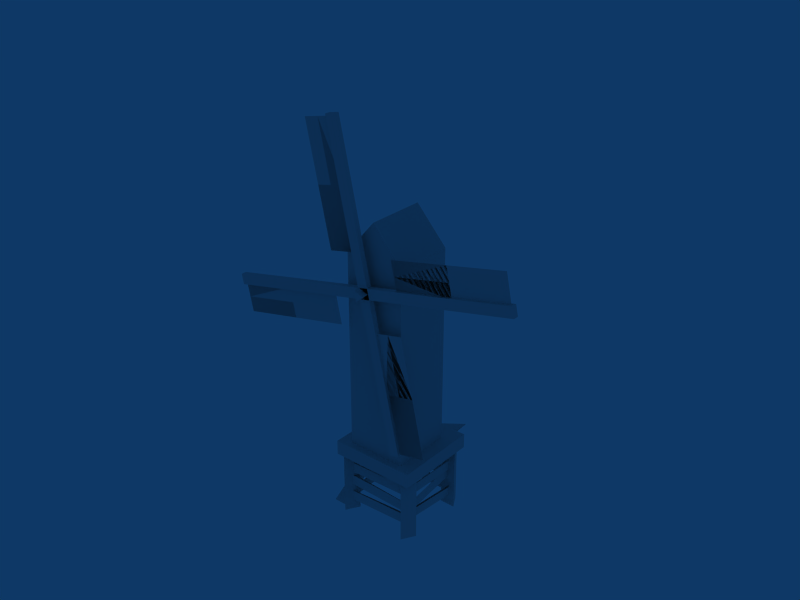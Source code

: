 # Source: windmill.blend  (saved by Blender 2.53.0; exported with 4.5.12 LTS)
import bpy
from mathutils import Matrix  # noqa: F401  (used for matrix-valued properties, if any)

bpy.ops.wm.read_factory_settings(use_empty=True)
scene = bpy.context.scene
scene.name = 'Scene'

# ---- collections
col_collection_1 = bpy.data.collections.new('Collection 1'); scene.collection.children.link(col_collection_1)

# ---- materials (node trees are filled in below, after node groups)
mat_mat1 = bpy.data.materials.new('mat1')
mat_mat1.alpha_threshold = 0.0
mat_mat1.specular_color = (0.5255, 0.5242, 0.5242)
mat_mat1.roughness = 0.5
mat_mat1.line_color = (0.0, 0.0, 0.0, 1.0)

# ---- material node trees

# ---- world
world_world = bpy.data.worlds.new('World'); scene.world = world_world
world_world.color = (0.05656, 0.2208, 0.4)
world_world.use_sun_shadow = False
world_world.sun_shadow_jitter_overblur = 0.0
world_world.cycles.sampling_method = 'MANUAL'
world_world.cycles.sample_map_resolution = 256

# ---- meshes
me_windmill_old_002 = bpy.data.meshes.new('WINDMILL OLD.002')
me_windmill_old_002.from_pydata([(-80.17, -7.972, -7.035), (-20.57, -7.972, -14.3), (-7.086, -7.972, 80.28), (-14.16, -7.972, 20.77), (79.94, -7.972, 7.39), (20.45, -7.972, 14.65), (13.77, -7.972, -20.39), (6.695, -7.972, -79.9), (-18.72, -7.972, 0.8799), (-20.57, -7.972, -14.3), (-78.21, -7.972, 8.135), (-80.06, -7.972, -7.049), (1.032, -7.972, 18.96), (-14.16, -7.972, 20.77), (8.104, -7.972, 78.47), (-7.086, -7.972, 80.28), (79.94, -7.972, 7.39), (78.09, -7.972, -7.794), (20.45, -7.972, 14.65), (18.6, -7.972, -0.5383), (6.695, -7.972, -79.9), (-8.494, -7.972, -78.1), (13.77, -7.972, -20.39), (-1.423, -7.972, -18.59), (-79.01, -9.353, 12.28), (79.24, -9.353, -7.023), (-79.01, -6.685, 12.28), (79.24, -6.685, -7.023), (-79.66, -6.685, 7.016), (78.6, -6.685, -12.29), (-79.66, -9.353, 7.016), (78.6, -9.353, -12.29), (-12.41, -9.353, -78.82), (6.732, -9.353, 79.45), (-12.41, -6.685, -78.82), (6.732, -6.685, 79.45), (-7.145, -6.685, -79.46), (12.0, -6.685, 78.82), (-7.145, -9.353, -79.46), (12.0, -9.353, 78.82), (-2.775, -12.78, 0.3485), (2.119, -12.78, 2.43), (1.475, -12.78, -2.849), (-2.775, 12.78, 0.3485), (2.119, 12.78, 2.43), (1.475, 12.78, -2.849)], [], [(10, 0, 9, 8), (14, 2, 13, 12), (19, 17, 4, 5), (23, 21, 20, 6), (11, 10, 8, 9), (15, 14, 12, 13), (19, 18, 16, 17), (23, 22, 20, 21), (25, 31, 29, 27), (30, 24, 26, 28), (25, 24, 30, 31), (27, 26, 24, 25), (29, 28, 26, 27), (31, 30, 28, 29), (33, 39, 37, 35), (38, 32, 34, 36), (33, 32, 38, 39), (35, 34, 32, 33), (37, 36, 34, 35), (39, 38, 36, 37), (41, 40, 42), (43, 45, 42, 40), (44, 43, 40, 41), (45, 44, 41, 42)])
_uv = me_windmill_old_002.uv_layers.new(name='UVTex')
_uv.uv.foreach_set('vector', [0.773, 0.07453, 0.8832, 0.07372, 0.8832, 0.5064, 0.773, 0.5064, 0.7704, 0.0693, 0.8825, 0.06895, 0.8839, 0.5082, 0.7718, 0.5086, 0.8876, 0.07676, 0.8876, 0.5033, 0.7788, 0.5033, 0.7788, 0.07676, 0.8853, 0.06482, 0.8862, 0.5092, 0.769, 0.5078, 0.7681, 0.06348, 0.8811, 0.5068, 0.7685, 0.5068, 0.7685, 0.06603, 0.8811, 0.06603, 0.7753, 0.07646, 0.8837, 0.07639, 0.8839, 0.5011, 0.7755, 0.5011, 0.7685, 0.06605, 0.8811, 0.06605, 0.8811, 0.5068, 0.7685, 0.5068, 0.7711, 0.07091, 0.8835, 0.07091, 0.8835, 0.5117, 0.7711, 0.5117, 0.9379, 0.7795, 0.9626, 0.7795, 0.9626, 0.7922, 0.9379, 0.7922, 0.9626, 0.03408, 0.9379, 0.03408, 0.9379, 0.02183, 0.9626, 0.02183, 0.9379, 0.7795, 0.9379, 0.03408, 0.9626, 0.03408, 0.9626, 0.7795, 0.925, 0.7795, 0.925, 0.03408, 0.9379, 0.03408, 0.9379, 0.7795, 0.938, 0.7795, 0.938, 0.03403, 0.9628, 0.03403, 0.9628, 0.7795, 0.9626, 0.7795, 0.9626, 0.03408, 0.9748, 0.03408, 0.9748, 0.7795, 0.9379, 0.7795, 0.9626, 0.7795, 0.9626, 0.7922, 0.9379, 0.7922, 0.9626, 0.03408, 0.9379, 0.03408, 0.9379, 0.02183, 0.9626, 0.02183, 0.9379, 0.7795, 0.9379, 0.03408, 0.9626, 0.03408, 0.9626, 0.7795, 0.925, 0.7795, 0.925, 0.03408, 0.9379, 0.03408, 0.9379, 0.7795, 0.938, 0.7795, 0.938, 0.03403, 0.9628, 0.03403, 0.9628, 0.7795, 0.9626, 0.7795, 0.9626, 0.03408, 0.9748, 0.03408, 0.9748, 0.7795, 0.5992, 0.3568, 0.6616, 0.3568, 0.6304, 0.4109, 0.6616, 0.05691, 0.724, 0.05691, 0.724, 0.3568, 0.6616, 0.3568, 0.5992, 0.05691, 0.6616, 0.05691, 0.6616, 0.3568, 0.5992, 0.3568, 0.5368, 0.05691, 0.5992, 0.05691, 0.5992, 0.3568, 0.5368, 0.3568])
me_windmill_old_002.materials.append(mat_mat1)
me_windmill_old_002.use_remesh_preserve_volume = False
me_windmill_old_002.use_remesh_preserve_attributes = False
me_windmill_old_002.use_mirror_vertex_groups = False
me_windmill_old_002.update()
me_windmill = bpy.data.meshes.new('windmill')
me_windmill.from_pydata([(-13.18, 13.63, 37.56), (-13.19, -17.04, 37.56), (-13.11, 13.43, 142.0), (-13.19, -17.04, 141.5), (17.5, 13.62, 141.5), (17.48, -17.06, 141.5), (17.5, 13.62, 37.56), (17.48, -17.06, 37.56), (2.16, 12.81, 159.4), (2.144, -17.05, 159.4), (24.44, -20.94, 33.09), (24.44, 22.75, 33.09), (24.44, -20.94, 40.59), (24.44, 22.75, 40.59), (-19.25, -20.94, 40.59), (-19.72, 22.81, 39.81), (-19.25, -20.94, 33.09), (-19.25, 22.75, 33.09), (16.45, 15.54, 1.107), (24.38, 15.54, 1.107), (20.41, 22.41, 1.107), (16.45, 15.54, 39.23), (24.38, 15.54, 39.23), (20.41, 22.41, 39.23), (24.39, -14.01, 1.107), (16.46, -13.97, 1.107), (20.39, -20.86, 1.107), (24.39, -14.01, 39.23), (16.46, -13.97, 39.23), (20.39, -20.86, 39.23), (-11.26, -14.01, 1.107), (-19.2, -13.97, 1.107), (-15.26, -20.86, 1.107), (-11.26, -14.01, 39.23), (-19.2, -13.97, 39.23), (-15.26, -20.86, 39.23), (-19.21, 15.54, 1.107), (-11.27, 15.54, 1.107), (-15.24, 22.41, 1.107), (-19.21, 15.54, 39.23), (-11.27, 15.54, 39.23), (-15.24, 22.41, 39.23), (19.97, -15.62, 12.65), (19.97, 18.19, 17.66), (19.97, -16.4, 17.94), (19.97, 17.41, 22.94), (18.71, -16.19, 7.367), (21.17, 17.89, 6.593), (19.16, -16.1, 12.69), (21.62, 17.98, 11.91), (-14.6, -16.17, 23.13), (-14.13, 18.0, 23.43), (-14.62, -16.22, 28.47), (-14.15, 17.96, 28.77), (-14.2, -16.19, 15.09), (-14.56, 17.99, 15.16), (-14.19, -16.2, 20.43), (-14.55, 17.98, 20.5), (-14.58, -16.01, 5.958), (-14.16, 18.11, 7.992), (-14.6, -16.32, 11.29), (-14.18, 17.79, 13.32), (20.29, 18.15, 23.28), (-13.89, 18.15, 23.28), (20.29, 18.15, 28.62), (-13.89, 18.15, 28.62), (20.29, 18.15, 15.13), (-13.89, 18.15, 15.13), (20.29, 18.15, 20.47), (-13.89, 18.15, 20.47), (20.29, 18.15, 6.97), (-13.89, 18.15, 6.97), (20.29, 18.15, 12.31), (-13.89, 18.15, 12.31), (20.38, -16.2, 24.0), (-13.76, -16.2, 22.57), (20.16, -16.2, 29.34), (-13.99, -16.2, 27.9), (20.16, -16.22, 14.39), (-13.99, -16.05, 15.87), (20.39, -16.35, 19.73), (-13.76, -16.17, 21.2), (20.41, -16.04, 7.889), (-13.72, -16.41, 6.059), (20.12, -15.98, 13.22), (-14.01, -16.36, 11.39), (19.88, 22.61, 40.5), (20.28, 29.64, 41.29), (-18.47, 22.61, 25.83), (-18.47, 29.74, 25.83), (-25.57, 22.61, 25.83), (-25.78, 29.93, 25.23), (-18.47, -16.85, 0.2957), (-25.57, -16.85, 0.2957), (19.95, 22.65, 40.4), (20.28, 29.64, 41.25), (20.92, 18.12, 27.39), (22.05, -15.95, 29.84), (20.81, 17.73, 22.06), (21.94, -16.34, 24.52), (21.66, -16.34, 24.52), (21.69, -15.95, 29.84), (19.9, -15.94, 17.52), (19.99, 17.72, 23.45), (19.9, -15.02, 12.26), (19.99, 18.65, 18.19), (18.32, -16.07, 12.76), (20.59, 18.02, 11.84), (18.77, -16.24, 7.443), (21.04, 17.85, 6.519), (20.11, -16.78, 12.92), (-14.05, -17.01, 11.69), (20.3, -16.71, 7.58), (-13.86, -16.94, 6.354), (-13.76, -16.17, 21.2), (20.39, -16.35, 19.73), (-13.99, -16.05, 15.87), (20.16, -16.22, 14.39), (-13.96, -16.88, 15.59), (20.21, -16.81, 14.66), (-13.81, -16.76, 20.93), (20.35, -16.69, 20.0), (20.19, -16.54, 29.21), (-13.97, -16.52, 28.03), (20.37, -16.54, 23.88), (-13.79, -16.52, 22.69), (20.29, 17.82, 28.62), (-13.89, 17.89, 28.62), (20.29, 17.82, 23.28), (-13.89, 17.89, 23.28), (20.29, 17.95, 20.47), (-13.89, 17.96, 20.47), (20.29, 17.95, 15.13), (-13.89, 17.96, 15.13), (20.29, 17.74, 12.31), (-13.89, 17.79, 12.31), (20.29, 17.74, 6.97), (-13.89, 17.79, 6.97), (-14.75, -16.17, 28.86), (-14.49, 18.0, 28.56), (-14.77, -16.22, 23.52), (-14.51, 17.96, 23.22), (-14.9, -16.19, 20.5), (-14.54, 17.99, 20.43), (-14.89, -16.2, 15.16), (-14.53, 17.98, 15.09), (-14.82, -16.31, 11.41), (-14.77, 17.82, 13.2), (-14.83, -16.03, 6.076), (-14.78, 18.1, 7.871)], [], [(0, 1, 3, 2), (4, 5, 7, 6), (1, 7, 5, 3), (6, 0, 2, 4), (2, 3, 9, 8), (3, 5, 9), (5, 4, 8, 9), (4, 2, 8), (10, 11, 13, 12), (12, 13, 15, 14), (14, 15, 17, 16), (11, 17, 15, 13), (16, 10, 12, 14), (18, 19, 22, 21), (19, 20, 23, 22), (20, 18, 21, 23), (22, 23, 21), (24, 25, 28, 27), (25, 26, 29, 28), (26, 24, 27, 29), (28, 29, 27), (30, 31, 34, 33), (31, 32, 35, 34), (32, 30, 33, 35), (34, 35, 33), (36, 37, 40, 39), (37, 38, 41, 40), (38, 36, 39, 41), (40, 41, 39), (42, 43, 45, 44), (46, 47, 49, 48), (50, 51, 53, 52), (54, 55, 57, 56), (58, 59, 61, 60), (62, 63, 65, 64), (66, 67, 69, 68), (70, 71, 73, 72), (74, 75, 77, 76), (78, 79, 81, 80), (82, 83, 85, 84), (86, 87, 89, 88), (88, 89, 91, 90), (88, 90, 93, 92), (88, 89, 95, 94), (99, 98, 96, 97), (96, 98, 100, 101), (105, 104, 102, 103), (109, 108, 106, 107), (113, 112, 110, 111), (117, 116, 114, 115), (118, 119, 121, 120), (125, 124, 122, 123), (129, 128, 126, 127), (133, 132, 130, 131), (137, 136, 134, 135), (141, 140, 138, 139), (145, 144, 142, 143), (149, 148, 146, 147)])
_uv = me_windmill.uv_layers.new(name='UVTex')
_uv.uv.foreach_set('vector', [0.3251, 0.01984, 0.4752, 0.01984, 0.4752, 0.5289, 0.3251, 0.5289, 0.1749, 0.5289, 0.02453, 0.5289, 0.02453, 0.01984, 0.1749, 0.01984, 0.1752, 0.1332, 0.3253, 0.1332, 0.3253, 0.5289, 0.1752, 0.5289, 0.1749, 0.01984, 0.3251, 0.01984, 0.3251, 0.5289, 0.1749, 0.5289, 0.1262, 0.8334, 0.1262, 0.6571, 0.2618, 0.6571, 0.2618, 0.8334, 0.1752, 0.5289, 0.3253, 0.5289, 0.2501, 0.6166, 0.3973, 0.6571, 0.3973, 0.8334, 0.2618, 0.8334, 0.2618, 0.6571, 0.1749, 0.5289, 0.3251, 0.5289, 0.2501, 0.6166, 0.6022, 0.638, 0.8466, 0.638, 0.8466, 0.68, 0.6022, 0.68, 0.6022, 0.68, 0.8466, 0.68, 0.8466, 0.9244, 0.6022, 0.9244, 0.6022, 0.9244, 0.8466, 0.9244, 0.8466, 0.9664, 0.6022, 0.9664, 0.8886, 0.68, 0.8886, 0.9244, 0.8466, 0.9244, 0.8466, 0.68, 0.5602, 0.9244, 0.5602, 0.68, 0.6022, 0.68, 0.6022, 0.9244, 0.5368, 0.05691, 0.5992, 0.05691, 0.5992, 0.3568, 0.5368, 0.3568, 0.5992, 0.05691, 0.6616, 0.05691, 0.6616, 0.3568, 0.5992, 0.3568, 0.6616, 0.05691, 0.724, 0.05691, 0.724, 0.3568, 0.6616, 0.3568, 0.5992, 0.3568, 0.6616, 0.3568, 0.6304, 0.4109, 0.5368, 0.05691, 0.5992, 0.05691, 0.5992, 0.3568, 0.5368, 0.3568, 0.5992, 0.05691, 0.6616, 0.05691, 0.6616, 0.3568, 0.5992, 0.3568, 0.6616, 0.05691, 0.724, 0.05691, 0.724, 0.3568, 0.6616, 0.3568, 0.5992, 0.3568, 0.6616, 0.3568, 0.6304, 0.4109, 0.5368, 0.05691, 0.5992, 0.05691, 0.5992, 0.3568, 0.5368, 0.3568, 0.5992, 0.05691, 0.6616, 0.05691, 0.6616, 0.3568, 0.5992, 0.3568, 0.6616, 0.05691, 0.724, 0.05691, 0.724, 0.3568, 0.6616, 0.3568, 0.5992, 0.3568, 0.6616, 0.3568, 0.6304, 0.4109, 0.5368, 0.05691, 0.5992, 0.05691, 0.5992, 0.3568, 0.5368, 0.3568, 0.5992, 0.05691, 0.6616, 0.05691, 0.6616, 0.3568, 0.5992, 0.3568, 0.6616, 0.05691, 0.724, 0.05691, 0.724, 0.3568, 0.6616, 0.3568, 0.5992, 0.3568, 0.6616, 0.3568, 0.6304, 0.4109, 0.4537, 0.8778, 0.4537, 0.5808, 0.5004, 0.5808, 0.5004, 0.8778, 0.4539, 0.8779, 0.4539, 0.5809, 0.5005, 0.5809, 0.5005, 0.8779, 0.454, 0.8779, 0.454, 0.5808, 0.5005, 0.5808, 0.5005, 0.8779, 0.4541, 0.8778, 0.4541, 0.5808, 0.5005, 0.5808, 0.5005, 0.8778, 0.454, 0.8779, 0.454, 0.5809, 0.5005, 0.5809, 0.5005, 0.8779, 0.4537, 0.8779, 0.4537, 0.5808, 0.5004, 0.5808, 0.5004, 0.8779, 0.4538, 0.8778, 0.4538, 0.5807, 0.5005, 0.5807, 0.5005, 0.8778, 0.5005, 0.5808, 0.5005, 0.8779, 0.4544, 0.8779, 0.4544, 0.5808, 0.5004, 0.5809, 0.5004, 0.8779, 0.4536, 0.8779, 0.4536, 0.5809, 0.4537, 0.8778, 0.4537, 0.5807, 0.5004, 0.5807, 0.5004, 0.8778, 0.454, 0.8778, 0.454, 0.5807, 0.5005, 0.5807, 0.5005, 0.8778, 0.4066, 0.927, 0.4066, 0.9844, 0.07603, 0.9844, 0.07603, 0.927, 0.07603, 0.927, 0.07603, 0.9844, 0.01889, 0.9844, 0.01889, 0.927, 0.07603, 0.927, 0.01889, 0.927, 0.01889, 0.5486, 0.07603, 0.5486, 0.4012, 0.9853, 0.4012, 0.9289, 0.0715, 0.9295, 0.07633, 0.985, 0.4545, 0.8779, 0.4545, 0.5808, 0.5005, 0.5808, 0.5005, 0.8779, 0.4587, 0.5966, 0.502, 0.5966, 0.5022, 0.8731, 0.459, 0.8731, 0.4537, 0.8778, 0.4537, 0.5808, 0.5004, 0.5808, 0.5004, 0.8778, 0.4539, 0.8779, 0.4539, 0.5809, 0.5005, 0.5809, 0.5005, 0.8779, 0.454, 0.8778, 0.454, 0.5807, 0.5005, 0.5807, 0.5005, 0.8778, 0.4537, 0.8778, 0.4537, 0.5807, 0.5004, 0.5807, 0.5004, 0.8778, 0.4537, 0.8778, 0.4537, 0.5807, 0.5004, 0.5807, 0.5004, 0.8778, 0.5004, 0.5809, 0.5004, 0.8779, 0.4536, 0.8779, 0.4536, 0.5809, 0.4537, 0.8779, 0.4537, 0.5808, 0.5004, 0.5808, 0.5004, 0.8779, 0.4538, 0.8778, 0.4538, 0.5807, 0.5005, 0.5807, 0.5005, 0.8778, 0.5005, 0.5808, 0.5005, 0.8779, 0.4544, 0.8779, 0.4544, 0.5808, 0.454, 0.8779, 0.454, 0.5808, 0.5005, 0.5808, 0.5005, 0.8779, 0.4541, 0.8778, 0.4541, 0.5808, 0.5005, 0.5808, 0.5005, 0.8778, 0.454, 0.8779, 0.454, 0.5809, 0.5005, 0.5809, 0.5005, 0.8779])
me_windmill.materials.append(mat_mat1)
me_windmill.use_remesh_preserve_volume = False
me_windmill.use_remesh_preserve_attributes = False
me_windmill.use_mirror_vertex_groups = False
me_windmill.update()

# ---- objects
ob_wings = bpy.data.objects.new('wings', me_windmill_old_002)
ob_windmill = bpy.data.objects.new('windmill', me_windmill)

# ---- transforms, parenting, visibility, modifiers, constraints
ob_wings.location = (1.11, -13.84, 127.4)
ob_wings.rotation_euler = (-2.777e-08, 2.805, -3.082e-08)
ob_wings.lock_rotations_4d = False
ob_wings.empty_display_type = 'ARROWS'
ob_wings.lineart.crease_threshold = 0.0
ob_windmill.location = (0.0, 0.0, 0.0)
ob_windmill.lock_rotations_4d = False
ob_windmill.empty_display_type = 'ARROWS'
ob_windmill.lineart.crease_threshold = 0.0

# ---- collection membership
col_collection_1.objects.link(ob_wings)
col_collection_1.objects.link(ob_windmill)

# ---- scene / render settings (as saved in the file)
scene.frame_start = 1; scene.frame_end = 120; scene.frame_set(42)
scene.render.engine = 'BLENDER_EEVEE_NEXT'
scene.render.image_settings.file_format = 'JPEG'
scene.render.image_settings.color_mode = 'RGB'
scene.render.image_settings.compression = 90
scene.render.resolution_x = 800
scene.render.resolution_y = 600
scene.render.pixel_aspect_x = 100.0
scene.render.pixel_aspect_y = 100.0
scene.render.fps = 25
scene.render.dither_intensity = 0.0
scene.render.use_compositing = False
scene.render.use_sequencer = False
scene.render.bake_margin = 2
scene.render.bake_bias = 0.0
scene.render.use_stamp_time = False
scene.render.use_stamp_date = False
scene.render.use_stamp_frame = False
scene.render.use_stamp_camera = False
scene.render.use_stamp_scene = False
scene.render.use_stamp_filename = False
scene.render.use_stamp_render_time = False
scene.render.stamp_font_size = 0
scene.cycles.use_denoising = False
scene.cycles.samples = 10
scene.cycles.sampling_pattern = 'TABULATED_SOBOL'
scene.cycles.light_sampling_threshold = 0.0
scene.cycles.use_adaptive_sampling = False
scene.cycles.use_light_tree = False
scene.cycles.blur_glossy = 0.0
scene.cycles.volume_bounces = 1
scene.cycles.pixel_filter_type = 'GAUSSIAN'
scene.cycles.sample_clamp_indirect = 0.0
scene.view_settings.view_transform = 'Raw'
bpy.context.view_layer.update()

# ---- added for rendering (the .blend has no active camera): camera
cam_auto = bpy.data.cameras.new('AutoCamera')
cam_auto.lens = 50.0
cam_auto.sensor_width = 36.0
cam_auto.clip_end = 5064.04
ob_auto_camera = bpy.data.objects.new('AutoCamera', cam_auto)
scene.collection.objects.link(ob_auto_camera)
ob_auto_camera.location = (289.829, -344.607, 345.64)
ob_auto_camera.rotation_euler = (1.09748, -7.21219e-08, 0.694738)
scene.camera = ob_auto_camera
bpy.context.view_layer.update()
